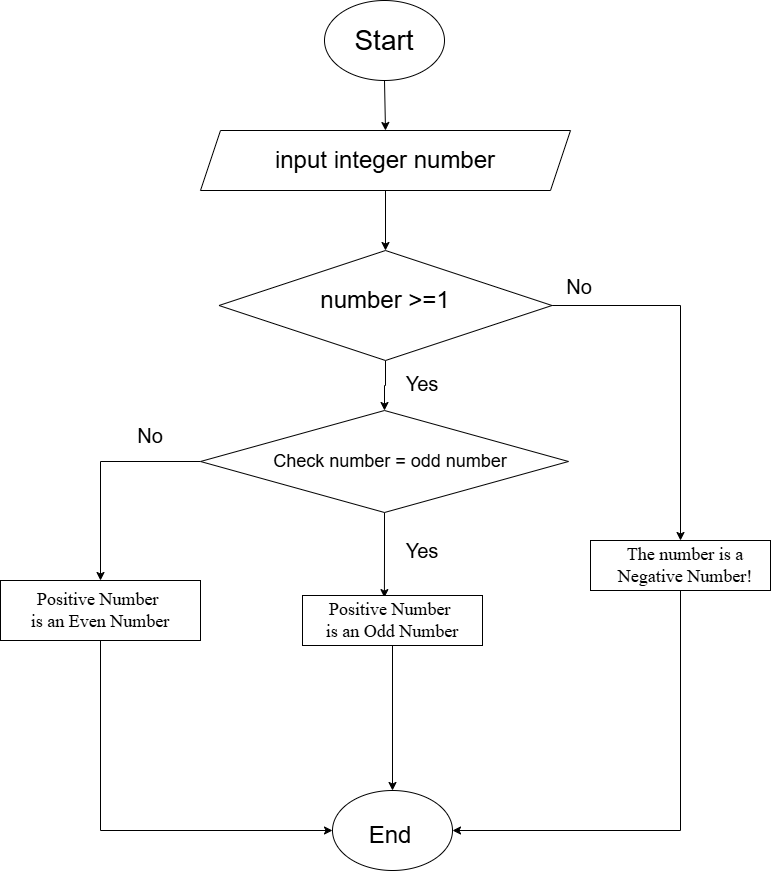

The diagram above was exported from draw.io. Its source (the exported page's mxGraphModel, read from the mxfile embedded in the PNG):
<mxGraphModel dx="1380" dy="1433" grid="1" gridSize="10" guides="1" tooltips="1" connect="1" arrows="1" fold="1" page="1" pageScale="1" pageWidth="827" pageHeight="1169" math="0" shadow="0">
  <root>
    <mxCell id="0" />
    <mxCell id="1" parent="0" />
    <mxCell id="agVlJuFgrej0_nvmyvTo-2" parent="1" style="ellipse;whiteSpace=wrap;html=1;fontFamily=Times New Roman;" value="" vertex="1">
      <mxGeometry height="80" width="120" x="354" y="20" as="geometry" />
    </mxCell>
    <mxCell id="agVlJuFgrej0_nvmyvTo-3" parent="1" style="text;html=1;whiteSpace=wrap;strokeColor=none;fillColor=none;align=center;verticalAlign=middle;rounded=0;fontSize=28;" value="Start" vertex="1">
      <mxGeometry height="30" width="60" x="384" y="45" as="geometry" />
    </mxCell>
    <mxCell id="agVlJuFgrej0_nvmyvTo-5" edge="1" parent="1" source="agVlJuFgrej0_nvmyvTo-2" style="endArrow=classic;html=1;rounded=0;exitX=0.5;exitY=1;exitDx=0;exitDy=0;entryX=0.5;entryY=0;entryDx=0;entryDy=0;" target="agVlJuFgrej0_nvmyvTo-6" value="">
      <mxGeometry height="50" relative="1" width="50" as="geometry">
        <mxPoint x="414" y="230" as="sourcePoint" />
        <mxPoint x="414" y="145.71067811865476" as="targetPoint" />
      </mxGeometry>
    </mxCell>
    <mxCell id="agVlJuFgrej0_nvmyvTo-12" edge="1" parent="1" source="agVlJuFgrej0_nvmyvTo-6" style="edgeStyle=orthogonalEdgeStyle;rounded=0;orthogonalLoop=1;jettySize=auto;html=1;exitX=0.5;exitY=1;exitDx=0;exitDy=0;entryX=0.5;entryY=0;entryDx=0;entryDy=0;" target="agVlJuFgrej0_nvmyvTo-10">
      <mxGeometry relative="1" as="geometry" />
    </mxCell>
    <mxCell id="agVlJuFgrej0_nvmyvTo-6" parent="1" style="shape=parallelogram;perimeter=parallelogramPerimeter;whiteSpace=wrap;html=1;fixedSize=1;" value="" vertex="1">
      <mxGeometry height="60" width="370" x="230" y="150" as="geometry" />
    </mxCell>
    <mxCell id="agVlJuFgrej0_nvmyvTo-7" parent="1" style="text;html=1;whiteSpace=wrap;strokeColor=none;fillColor=none;align=center;verticalAlign=middle;rounded=0;fontSize=24;" value="input integer number" vertex="1">
      <mxGeometry height="30" width="330" x="250" y="165" as="geometry" />
    </mxCell>
    <mxCell id="agVlJuFgrej0_nvmyvTo-14" edge="1" parent="1" source="agVlJuFgrej0_nvmyvTo-10" style="edgeStyle=orthogonalEdgeStyle;rounded=0;orthogonalLoop=1;jettySize=auto;html=1;exitX=0.5;exitY=1;exitDx=0;exitDy=0;entryX=0.5;entryY=0;entryDx=0;entryDy=0;" target="agVlJuFgrej0_nvmyvTo-20">
      <mxGeometry relative="1" as="geometry">
        <mxPoint x="414.181818181818" y="420" as="targetPoint" />
      </mxGeometry>
    </mxCell>
    <mxCell id="agVlJuFgrej0_nvmyvTo-15" edge="1" parent="1" source="agVlJuFgrej0_nvmyvTo-10" style="edgeStyle=orthogonalEdgeStyle;rounded=0;orthogonalLoop=1;jettySize=auto;html=1;exitX=1;exitY=0.5;exitDx=0;exitDy=0;entryX=0.5;entryY=0;entryDx=0;entryDy=0;" target="agVlJuFgrej0_nvmyvTo-18">
      <mxGeometry relative="1" as="geometry">
        <mxPoint x="680" y="551.025641025641" as="targetPoint" />
      </mxGeometry>
    </mxCell>
    <mxCell id="agVlJuFgrej0_nvmyvTo-10" parent="1" style="rhombus;whiteSpace=wrap;html=1;" value="" vertex="1">
      <mxGeometry height="110" width="333" x="248.5" y="270" as="geometry" />
    </mxCell>
    <mxCell id="agVlJuFgrej0_nvmyvTo-13" parent="1" style="text;html=1;whiteSpace=wrap;strokeColor=none;fillColor=none;align=center;verticalAlign=middle;rounded=0;fontSize=24;" value="number &amp;gt;=1" vertex="1">
      <mxGeometry height="80" width="190" x="320" y="280" as="geometry" />
    </mxCell>
    <mxCell id="agVlJuFgrej0_nvmyvTo-16" parent="1" style="text;html=1;whiteSpace=wrap;strokeColor=none;fillColor=none;align=center;verticalAlign=middle;rounded=0;fontSize=20;" value="Yes" vertex="1">
      <mxGeometry height="30" width="60" x="422" y="388" as="geometry" />
    </mxCell>
    <mxCell id="agVlJuFgrej0_nvmyvTo-17" parent="1" style="text;html=1;whiteSpace=wrap;strokeColor=none;fillColor=none;align=center;verticalAlign=middle;rounded=0;fontSize=20;" value="No" vertex="1">
      <mxGeometry height="30" width="60" x="578.5" y="291" as="geometry" />
    </mxCell>
    <mxCell id="agVlJuFgrej0_nvmyvTo-18" parent="1" style="rounded=0;whiteSpace=wrap;html=1;" value="" vertex="1">
      <mxGeometry height="50" width="180" x="620" y="560" as="geometry" />
    </mxCell>
    <mxCell id="agVlJuFgrej0_nvmyvTo-36" edge="1" parent="1" source="agVlJuFgrej0_nvmyvTo-18" style="edgeStyle=orthogonalEdgeStyle;rounded=0;orthogonalLoop=1;jettySize=auto;html=1;entryX=1;entryY=0.5;entryDx=0;entryDy=0;exitX=0.5;exitY=1;exitDx=0;exitDy=0;" target="agVlJuFgrej0_nvmyvTo-33">
      <mxGeometry relative="1" as="geometry">
        <mxPoint x="680" y="850" as="sourcePoint" />
      </mxGeometry>
    </mxCell>
    <mxCell id="agVlJuFgrej0_nvmyvTo-19" parent="1" style="text;html=1;whiteSpace=wrap;strokeColor=none;fillColor=none;align=center;verticalAlign=middle;rounded=0;" value="&lt;span lang=&quot;EN-US&quot; style=&quot;font-family: &amp;quot;Times New Roman&amp;quot;, serif;&quot;&gt;&lt;font style=&quot;font-size: 18px;&quot;&gt;The number is a Negative Number!&lt;/font&gt;&lt;/span&gt;" vertex="1">
      <mxGeometry height="30" width="170" x="630" y="570" as="geometry" />
    </mxCell>
    <mxCell id="agVlJuFgrej0_nvmyvTo-24" edge="1" parent="1" source="agVlJuFgrej0_nvmyvTo-20" style="edgeStyle=orthogonalEdgeStyle;rounded=0;orthogonalLoop=1;jettySize=auto;html=1;exitX=0.5;exitY=1;exitDx=0;exitDy=0;entryX=0.455;entryY=0.042;entryDx=0;entryDy=0;entryPerimeter=0;" target="agVlJuFgrej0_nvmyvTo-39">
      <mxGeometry relative="1" as="geometry">
        <mxPoint x="414.70000000000005" y="610" as="targetPoint" />
      </mxGeometry>
    </mxCell>
    <mxCell id="agVlJuFgrej0_nvmyvTo-25" edge="1" parent="1" source="agVlJuFgrej0_nvmyvTo-20" style="edgeStyle=orthogonalEdgeStyle;rounded=0;orthogonalLoop=1;jettySize=auto;html=1;exitX=0;exitY=0.5;exitDx=0;exitDy=0;">
      <mxGeometry relative="1" as="geometry">
        <mxPoint x="130" y="600" as="targetPoint" />
      </mxGeometry>
    </mxCell>
    <mxCell id="agVlJuFgrej0_nvmyvTo-20" parent="1" style="rhombus;whiteSpace=wrap;html=1;" value="" vertex="1">
      <mxGeometry height="102" width="368" x="230" y="430" as="geometry" />
    </mxCell>
    <mxCell id="agVlJuFgrej0_nvmyvTo-23" parent="1" style="text;html=1;whiteSpace=wrap;strokeColor=none;fillColor=none;align=center;verticalAlign=middle;rounded=0;" value="&lt;font style=&quot;font-size: 18px;&quot;&gt;Check number = odd number&lt;/font&gt;" vertex="1">
      <mxGeometry height="30" width="260" x="290" y="466" as="geometry" />
    </mxCell>
    <mxCell id="agVlJuFgrej0_nvmyvTo-34" edge="1" parent="1" source="agVlJuFgrej0_nvmyvTo-40" style="edgeStyle=orthogonalEdgeStyle;rounded=0;orthogonalLoop=1;jettySize=auto;html=1;entryX=0.5;entryY=0;entryDx=0;entryDy=0;exitX=0.5;exitY=1;exitDx=0;exitDy=0;" target="agVlJuFgrej0_nvmyvTo-33">
      <mxGeometry relative="1" as="geometry">
        <mxPoint x="420" y="670" as="sourcePoint" />
      </mxGeometry>
    </mxCell>
    <mxCell id="agVlJuFgrej0_nvmyvTo-35" edge="1" parent="1" source="agVlJuFgrej0_nvmyvTo-27" style="edgeStyle=orthogonalEdgeStyle;rounded=0;orthogonalLoop=1;jettySize=auto;html=1;exitX=0.5;exitY=1;exitDx=0;exitDy=0;entryX=0;entryY=0.5;entryDx=0;entryDy=0;" target="agVlJuFgrej0_nvmyvTo-33">
      <mxGeometry relative="1" as="geometry" />
    </mxCell>
    <mxCell id="agVlJuFgrej0_nvmyvTo-27" parent="1" style="rounded=0;whiteSpace=wrap;html=1;" value="" vertex="1">
      <mxGeometry height="60" width="200" x="30" y="600" as="geometry" />
    </mxCell>
    <mxCell id="agVlJuFgrej0_nvmyvTo-31" parent="1" style="text;html=1;whiteSpace=wrap;strokeColor=none;fillColor=none;align=center;verticalAlign=middle;rounded=0;fontSize=20;" value="Yes" vertex="1">
      <mxGeometry height="30" width="60" x="422" y="555" as="geometry" />
    </mxCell>
    <mxCell id="agVlJuFgrej0_nvmyvTo-32" parent="1" style="text;html=1;whiteSpace=wrap;strokeColor=none;fillColor=none;align=center;verticalAlign=middle;rounded=0;fontSize=20;" value="No" vertex="1">
      <mxGeometry height="30" width="60" x="150" y="440" as="geometry" />
    </mxCell>
    <mxCell id="agVlJuFgrej0_nvmyvTo-33" parent="1" style="ellipse;whiteSpace=wrap;html=1;" value="" vertex="1">
      <mxGeometry height="80" width="120" x="362" y="810" as="geometry" />
    </mxCell>
    <mxCell id="agVlJuFgrej0_nvmyvTo-37" parent="1" style="text;html=1;whiteSpace=wrap;strokeColor=none;fillColor=none;align=center;verticalAlign=middle;rounded=0;" value="&lt;font style=&quot;font-size: 24px;&quot;&gt;End&lt;/font&gt;" vertex="1">
      <mxGeometry height="30" width="60" x="390" y="840" as="geometry" />
    </mxCell>
    <mxCell id="agVlJuFgrej0_nvmyvTo-39" parent="1" style="rounded=0;whiteSpace=wrap;html=1;" value="" vertex="1">
      <mxGeometry height="50" width="180" x="332" y="615" as="geometry" />
    </mxCell>
    <mxCell id="agVlJuFgrej0_nvmyvTo-40" parent="1" style="text;html=1;whiteSpace=wrap;strokeColor=none;fillColor=none;align=center;verticalAlign=middle;rounded=0;" value="&lt;span lang=&quot;EN-US&quot; style=&quot;font-family: &amp;quot;Times New Roman&amp;quot;, serif;&quot;&gt;&lt;font style=&quot;font-size: 18px;&quot;&gt;Positive Number&amp;nbsp;&lt;/font&gt;&lt;/span&gt;&lt;div&gt;&lt;span lang=&quot;EN-US&quot; style=&quot;font-family: &amp;quot;Times New Roman&amp;quot;, serif;&quot;&gt;&lt;font style=&quot;font-size: 18px;&quot;&gt;is an Odd Number&lt;/font&gt;&lt;/span&gt;&lt;/div&gt;" vertex="1">
      <mxGeometry height="45" width="160" x="342" y="617.5" as="geometry" />
    </mxCell>
    <mxCell id="agVlJuFgrej0_nvmyvTo-41" parent="1" style="text;html=1;whiteSpace=wrap;strokeColor=none;fillColor=none;align=center;verticalAlign=middle;rounded=0;" value="&lt;span lang=&quot;EN-US&quot; style=&quot;font-family: &amp;quot;Times New Roman&amp;quot;, serif;&quot;&gt;&lt;font style=&quot;font-size: 18px;&quot;&gt;Positive Number&amp;nbsp;&lt;/font&gt;&lt;/span&gt;&lt;div&gt;&lt;span lang=&quot;EN-US&quot; style=&quot;font-family: &amp;quot;Times New Roman&amp;quot;, serif;&quot;&gt;&lt;font style=&quot;font-size: 18px;&quot;&gt;is an Even Number&lt;/font&gt;&lt;/span&gt;&lt;/div&gt;" vertex="1">
      <mxGeometry height="45" width="160" x="50" y="607.5" as="geometry" />
    </mxCell>
  </root>
</mxGraphModel>